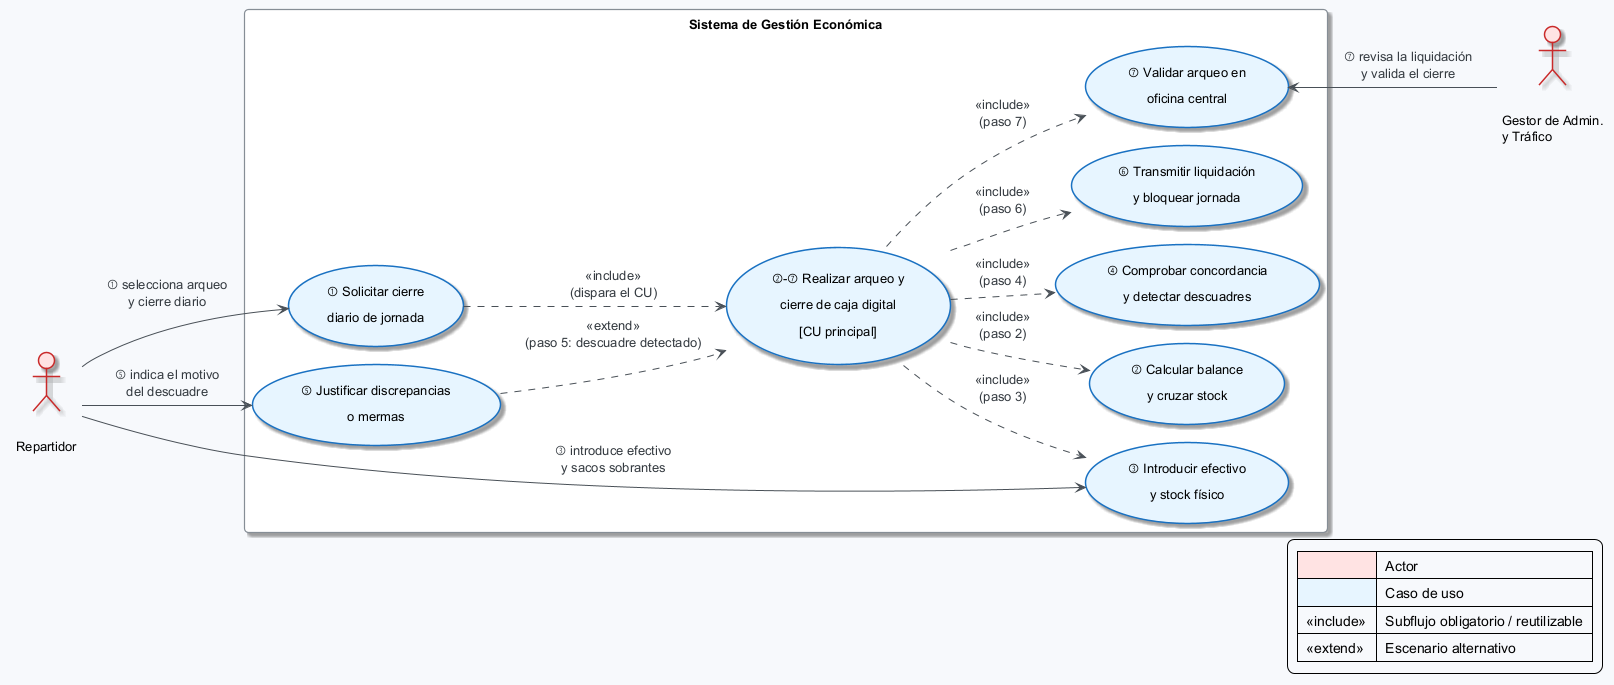

The diagram above was rendered by PlantUML. Its source (embedded in the PNG):
@startuml
!pragma layout smetana
!theme plain
skinparam backgroundColor #F7F9FC
skinparam shadowing true
skinparam defaultFontName "DejaVu Sans"
skinparam defaultFontSize 13
skinparam ArrowColor #495057
skinparam ArrowFontColor #343A40
skinparam nodesep 25
skinparam ranksep 25
skinparam padding 5

skinparam actor {
  BackgroundColor #FFE3E3
  BorderColor #C92A2A
  BorderThickness 1.5
}
skinparam usecase {
  BackgroundColor #E7F5FF
  BorderColor #1971C2
  BorderThickness 1.5
  RoundCorner 18
}
skinparam note {
  BackgroundColor #FFF9DB
  BorderColor #E67700
}
skinparam rectangle {
  BackgroundColor #FFFFFF
  BorderColor #868E96
  BorderThickness 1.2
  RoundCorner 8
}

left to right direction

actor "\nRepartidor" as REP
actor "\nGestor de Admin.\ny Tráfico" as GAT

rectangle "Sistema de Gestión Económica" {

  usecase "① Solicitar cierre\ndiario de jornada" as UC_SOL
  usecase "②-⑦ Realizar arqueo y\ncierre de caja digital\n[CU principal]" as UC_MAIN
  usecase "② Calcular balance\ny cruzar stock" as UC_CALC
  usecase "③ Introducir efectivo\ny stock físico" as UC_REC
  usecase "④ Comprobar concordancia\ny detectar descuadres" as UC_COMP
  usecase "⑤ Justificar discrepancias\no mermas" as UC_JUST
  usecase "⑥ Transmitir liquidación\ny bloquear jornada" as UC_TRANS
  usecase "⑦ Validar arqueo en\noficina central" as UC_VAL
}

' --- Asociaciones actor <-> CU ---
REP --> UC_SOL  : ① selecciona arqueo\ny cierre diario
REP --> UC_REC  : ③ introduce efectivo\ny sacos sobrantes
REP --> UC_JUST : ⑤ indica el motivo\ndel descuadre

UC_VAL <-- GAT  : ⑦ revisa la liquidación\ny valida el cierre

' --- Includes: subflujos obligatorios / reutilizables ---
UC_SOL ..> UC_MAIN   : <<include>>\n(dispara el CU)
UC_MAIN ..> UC_CALC  : <<include>>\n(paso 2)
UC_MAIN ..> UC_REC   : <<include>>\n(paso 3)
UC_MAIN ..> UC_COMP  : <<include>>\n(paso 4)
UC_MAIN ..> UC_TRANS : <<include>>\n(paso 6)
UC_MAIN ..> UC_VAL   : <<include>>\n(paso 7)

' --- Extends: escenario alternativo ---
UC_JUST ..> UC_MAIN : <<extend>>\n(paso 5: descuadre detectado)

legend right
  |<#FFE3E3>| Actor |
  |<#E7F5FF>| Caso de uso |
  | <<include>> | Subflujo obligatorio / reutilizable |
  | <<extend>>  | Escenario alternativo |
endlegend

@enduml